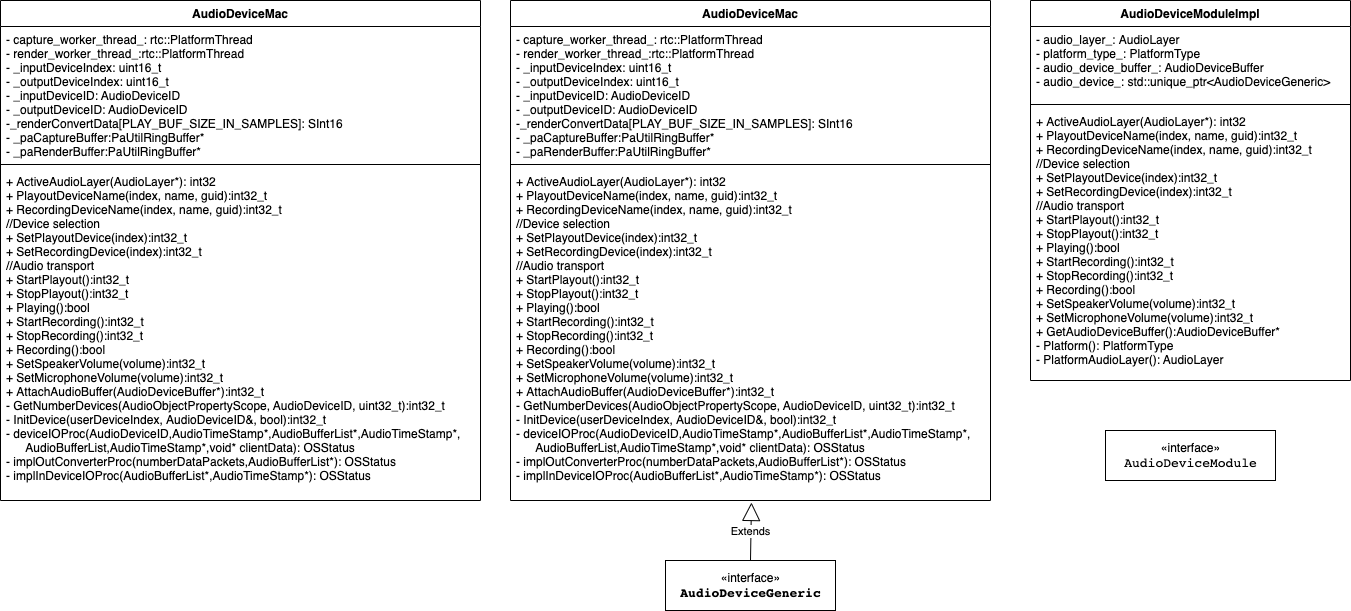

The diagram above was exported from draw.io. Its source (the exported page's mxGraphModel, read from the mxfile embedded in the PNG):
<mxGraphModel dx="2148" dy="807" grid="1" gridSize="10" guides="1" tooltips="1" connect="1" arrows="1" fold="1" page="1" pageScale="1" pageWidth="850" pageHeight="1100" math="0" shadow="0">
  <root>
    <mxCell id="0" />
    <mxCell id="1" parent="0" />
    <mxCell id="tSdZ1zA5nIeRqifNY5Cp-5" value="«interface»&lt;br&gt;&lt;a style=&quot;margin: -2px; padding: 0px 1px; box-sizing: border-box; border: 1px solid var(--xref-highlight); background-color: var(--xref-highlight-bg); border-radius: 4px; font-weight: 700; line-height: 0; overflow: visible; font-family: monospace; font-size: medium; text-align: start;&quot; data-key=&quot;6&quot; href=&quot;https://source.chromium.org/chromium/chromium/src/+/main:third_party/webrtc/modules/audio_device/audio_device_generic.h;bpv=1;bpt=1;l=22?q=AudioDeviceGeneric&amp;amp;ss=chromium%2Fchromium%2Fsrc&amp;amp;gsn=AudioDeviceGeneric&amp;amp;gs=kythe%3A%2F%2Fchromium.googlesource.com%2Fchromium%2Fsrc%3Flang%3Dc%252B%252B%3Fpath%3Dthird_party%2Fwebrtc%2Fmodules%2Faudio_device%2Faudio_device_generic.h%23AudioDeviceGeneric%253Awebrtc%2523c%2523cLeHEBrK5U%2524&amp;amp;gs=kythe%3A%2F%2Fchromium.googlesource.com%2Fchromium%2Fsrc%3Flang%3Dc%252B%252B%3Fpath%3Dthird_party%2Fwebrtc%2Fmodules%2Faudio_device%2Faudio_device_generic.h%23Bg5LWwzLUpQQAksGptzv9gDgWvMpA4XOeLTCYvHdZNY&amp;amp;gs=kythe%3A%2F%2Fchromium.googlesource.com%2Fchromium%2Fsrc%3Flang%3Dc%252B%252B%3Fpath%3Dthird_party%2Fwebrtc%2Fmodules%2Faudio_device%2Faudio_device_generic.h%23ZMZvVP9vEWHmzzRj_f496SFlNFpTZhQgu2SZ_Eub1g8&quot; class=&quot;semantic-decoration highlight&quot;&gt;&lt;span style=&quot;margin: 0px; padding: 0px; box-sizing: border-box; border-color: var(--border); background-color: var(--search-match-selected-highlight); line-height: 0;&quot; class=&quot;search-match-layer search-match selected-match match-0&quot;&gt;AudioDeviceGeneric&lt;/span&gt;&lt;/a&gt;" style="html=1;" vertex="1" parent="1">
      <mxGeometry x="275" y="820" width="170" height="50" as="geometry" />
    </mxCell>
    <mxCell id="tSdZ1zA5nIeRqifNY5Cp-6" value="AudioDeviceMac" style="swimlane;fontStyle=1;align=center;verticalAlign=top;childLayout=stackLayout;horizontal=1;startSize=26;horizontalStack=0;resizeParent=1;resizeParentMax=0;resizeLast=0;collapsible=1;marginBottom=0;" vertex="1" parent="1">
      <mxGeometry x="120" y="260" width="480" height="500" as="geometry" />
    </mxCell>
    <mxCell id="tSdZ1zA5nIeRqifNY5Cp-7" value="- capture_worker_thread_: rtc::PlatformThread&#10;- render_worker_thread_:rtc::PlatformThread&#10;- _inputDeviceIndex: uint16_t&#10;- _outputDeviceIndex: uint16_t&#10;- _inputDeviceID: AudioDeviceID&#10;- _outputDeviceID: AudioDeviceID&#10;-_renderConvertData[PLAY_BUF_SIZE_IN_SAMPLES]: SInt16&#10;- _paCaptureBuffer:PaUtilRingBuffer*&#10;- _paRenderBuffer:PaUtilRingBuffer*" style="text;strokeColor=none;fillColor=none;align=left;verticalAlign=top;spacingLeft=4;spacingRight=4;overflow=hidden;rotatable=0;points=[[0,0.5],[1,0.5]];portConstraint=eastwest;" vertex="1" parent="tSdZ1zA5nIeRqifNY5Cp-6">
      <mxGeometry y="26" width="480" height="134" as="geometry" />
    </mxCell>
    <mxCell id="tSdZ1zA5nIeRqifNY5Cp-8" value="" style="line;strokeWidth=1;fillColor=none;align=left;verticalAlign=middle;spacingTop=-1;spacingLeft=3;spacingRight=3;rotatable=0;labelPosition=right;points=[];portConstraint=eastwest;" vertex="1" parent="tSdZ1zA5nIeRqifNY5Cp-6">
      <mxGeometry y="160" width="480" height="8" as="geometry" />
    </mxCell>
    <mxCell id="tSdZ1zA5nIeRqifNY5Cp-9" value="+ ActiveAudioLayer(AudioLayer*): int32&#10;+ PlayoutDeviceName(index, name, guid):int32_t&#10;+ RecordingDeviceName(index, name, guid):int32_t&#10;//Device selection&#10;+ SetPlayoutDevice(index):int32_t&#10;+ SetRecordingDevice(index):int32_t&#10;//Audio transport&#10;+ StartPlayout():int32_t&#10;+ StopPlayout():int32_t&#10;+ Playing():bool&#10;+ StartRecording():int32_t&#10;+ StopRecording():int32_t&#10;+ Recording():bool&#10;+ SetSpeakerVolume(volume):int32_t&#10;+ SetMicrophoneVolume(volume):int32_t&#10;+ AttachAudioBuffer(AudioDeviceBuffer*):int32_t&#10;- GetNumberDevices(AudioObjectPropertyScope, AudioDeviceID, uint32_t):int32_t&#10;- InitDevice(userDeviceIndex, AudioDeviceID&amp;, bool):int32_t&#10;- deviceIOProc(AudioDeviceID,AudioTimeStamp*,AudioBufferList*,AudioTimeStamp*,&#10;      AudioBufferList,AudioTimeStamp*,void* clientData): OSStatus&#10;- implOutConverterProc(numberDataPackets,AudioBufferList*): OSStatus&#10;- implInDeviceIOProc(AudioBufferList*,AudioTimeStamp*): OSStatus" style="text;strokeColor=none;fillColor=none;align=left;verticalAlign=top;spacingLeft=4;spacingRight=4;overflow=hidden;rotatable=0;points=[[0,0.5],[1,0.5]];portConstraint=eastwest;" vertex="1" parent="tSdZ1zA5nIeRqifNY5Cp-6">
      <mxGeometry y="168" width="480" height="332" as="geometry" />
    </mxCell>
    <mxCell id="tSdZ1zA5nIeRqifNY5Cp-10" value="Extends" style="endArrow=block;endSize=16;endFill=0;html=1;rounded=0;exitX=0.5;exitY=0;exitDx=0;exitDy=0;entryX=0.502;entryY=1.006;entryDx=0;entryDy=0;entryPerimeter=0;" edge="1" parent="1" source="tSdZ1zA5nIeRqifNY5Cp-5" target="tSdZ1zA5nIeRqifNY5Cp-9">
      <mxGeometry width="160" relative="1" as="geometry">
        <mxPoint x="450" y="810" as="sourcePoint" />
        <mxPoint x="610" y="810" as="targetPoint" />
      </mxGeometry>
    </mxCell>
    <mxCell id="tSdZ1zA5nIeRqifNY5Cp-11" value="«interface»&lt;br&gt;&lt;a style=&quot;margin: 0px; padding: 0px; box-sizing: border-box; border-color: var(--border); font-family: monospace; font-size: medium; text-align: start;&quot; data-key=&quot;7&quot; href=&quot;https://source.chromium.org/chromium/chromium/src/+/main:third_party/webrtc/modules/audio_device/include/audio_device.h;drc=7aa346a8ba6f861859a392d241ee8246303e94c6;bpv=1;bpt=1;l=23?gsn=AudioDeviceModule&amp;amp;gs=kythe%3A%2F%2Fchromium.googlesource.com%2Fchromium%2Fsrc%3Flang%3Dc%252B%252B%3Fpath%3Dthird_party%2Fwebrtc%2Fmodules%2Faudio_device%2Finclude%2Faudio_device.h%23AudioDeviceModule%253Awebrtc%2523c%2523qFrwY6SmoW&amp;amp;gs=kythe%3A%2F%2Fchromium.googlesource.com%2Fchromium%2Fsrc%3Flang%3Dc%252B%252B%3Fpath%3Dthird_party%2Fwebrtc%2Fmedia%2Fbase%2Fmedia_engine.h%23NqIWqlcjI1RcIuITKgDZrtw6BlKCqLnGZv6ozorTFl0&amp;amp;gs=kythe%3A%2F%2Fchromium.googlesource.com%2Fchromium%2Fsrc%3Flang%3Dc%252B%252B%3Fpath%3Dthird_party%2Fwebrtc%2Fmodules%2Faudio_device%2Finclude%2Faudio_device.h%23atUQ_NCmfqXeVlp2wTKtGfszsT_YDQB_RMfw91oOTaw&amp;amp;gs=kythe%3A%2F%2Fchromium.googlesource.com%2Fchromium%2Fsrc%3Flang%3Dc%252B%252B%3Fpath%3Dthird_party%2Fwebrtc%2Fmodules%2Faudio_device%2Finclude%2Faudio_device.h%23w6YG0kKpJvwWQ6N4MXrarMlaNXPFuX_s39jf7SVkpMQ&quot; class=&quot;semantic-decoration&quot;&gt;AudioDeviceModule&lt;/a&gt;" style="html=1;" vertex="1" parent="1">
      <mxGeometry x="715" y="690" width="170" height="50" as="geometry" />
    </mxCell>
    <mxCell id="tSdZ1zA5nIeRqifNY5Cp-12" value="AudioDeviceModuleImpl" style="swimlane;fontStyle=1;align=center;verticalAlign=top;childLayout=stackLayout;horizontal=1;startSize=26;horizontalStack=0;resizeParent=1;resizeParentMax=0;resizeLast=0;collapsible=1;marginBottom=0;" vertex="1" parent="1">
      <mxGeometry x="640" y="260" width="320" height="380" as="geometry" />
    </mxCell>
    <mxCell id="tSdZ1zA5nIeRqifNY5Cp-13" value="- audio_layer_: AudioLayer&#10;- platform_type_: PlatformType&#10;- audio_device_buffer_: AudioDeviceBuffer&#10;- audio_device_: std::unique_ptr&lt;AudioDeviceGeneric&gt;" style="text;strokeColor=none;fillColor=none;align=left;verticalAlign=top;spacingLeft=4;spacingRight=4;overflow=hidden;rotatable=0;points=[[0,0.5],[1,0.5]];portConstraint=eastwest;" vertex="1" parent="tSdZ1zA5nIeRqifNY5Cp-12">
      <mxGeometry y="26" width="320" height="74" as="geometry" />
    </mxCell>
    <mxCell id="tSdZ1zA5nIeRqifNY5Cp-14" value="" style="line;strokeWidth=1;fillColor=none;align=left;verticalAlign=middle;spacingTop=-1;spacingLeft=3;spacingRight=3;rotatable=0;labelPosition=right;points=[];portConstraint=eastwest;" vertex="1" parent="tSdZ1zA5nIeRqifNY5Cp-12">
      <mxGeometry y="100" width="320" height="8" as="geometry" />
    </mxCell>
    <mxCell id="tSdZ1zA5nIeRqifNY5Cp-15" value="+ ActiveAudioLayer(AudioLayer*): int32&#10;+ PlayoutDeviceName(index, name, guid):int32_t&#10;+ RecordingDeviceName(index, name, guid):int32_t&#10;//Device selection&#10;+ SetPlayoutDevice(index):int32_t&#10;+ SetRecordingDevice(index):int32_t&#10;//Audio transport&#10;+ StartPlayout():int32_t&#10;+ StopPlayout():int32_t&#10;+ Playing():bool&#10;+ StartRecording():int32_t&#10;+ StopRecording():int32_t&#10;+ Recording():bool&#10;+ SetSpeakerVolume(volume):int32_t&#10;+ SetMicrophoneVolume(volume):int32_t&#10;+ GetAudioDeviceBuffer():AudioDeviceBuffer*&#10;- Platform(): PlatformType&#10;- PlatformAudioLayer(): AudioLayer" style="text;strokeColor=none;fillColor=none;align=left;verticalAlign=top;spacingLeft=4;spacingRight=4;overflow=hidden;rotatable=0;points=[[0,0.5],[1,0.5]];portConstraint=eastwest;" vertex="1" parent="tSdZ1zA5nIeRqifNY5Cp-12">
      <mxGeometry y="108" width="320" height="272" as="geometry" />
    </mxCell>
    <mxCell id="tSdZ1zA5nIeRqifNY5Cp-16" value="AudioDeviceMac" style="swimlane;fontStyle=1;align=center;verticalAlign=top;childLayout=stackLayout;horizontal=1;startSize=26;horizontalStack=0;resizeParent=1;resizeParentMax=0;resizeLast=0;collapsible=1;marginBottom=0;" vertex="1" parent="1">
      <mxGeometry x="-390" y="260" width="480" height="500" as="geometry" />
    </mxCell>
    <mxCell id="tSdZ1zA5nIeRqifNY5Cp-17" value="- capture_worker_thread_: rtc::PlatformThread&#10;- render_worker_thread_:rtc::PlatformThread&#10;- _inputDeviceIndex: uint16_t&#10;- _outputDeviceIndex: uint16_t&#10;- _inputDeviceID: AudioDeviceID&#10;- _outputDeviceID: AudioDeviceID&#10;-_renderConvertData[PLAY_BUF_SIZE_IN_SAMPLES]: SInt16&#10;- _paCaptureBuffer:PaUtilRingBuffer*&#10;- _paRenderBuffer:PaUtilRingBuffer*" style="text;strokeColor=none;fillColor=none;align=left;verticalAlign=top;spacingLeft=4;spacingRight=4;overflow=hidden;rotatable=0;points=[[0,0.5],[1,0.5]];portConstraint=eastwest;" vertex="1" parent="tSdZ1zA5nIeRqifNY5Cp-16">
      <mxGeometry y="26" width="480" height="134" as="geometry" />
    </mxCell>
    <mxCell id="tSdZ1zA5nIeRqifNY5Cp-18" value="" style="line;strokeWidth=1;fillColor=none;align=left;verticalAlign=middle;spacingTop=-1;spacingLeft=3;spacingRight=3;rotatable=0;labelPosition=right;points=[];portConstraint=eastwest;" vertex="1" parent="tSdZ1zA5nIeRqifNY5Cp-16">
      <mxGeometry y="160" width="480" height="8" as="geometry" />
    </mxCell>
    <mxCell id="tSdZ1zA5nIeRqifNY5Cp-19" value="+ ActiveAudioLayer(AudioLayer*): int32&#10;+ PlayoutDeviceName(index, name, guid):int32_t&#10;+ RecordingDeviceName(index, name, guid):int32_t&#10;//Device selection&#10;+ SetPlayoutDevice(index):int32_t&#10;+ SetRecordingDevice(index):int32_t&#10;//Audio transport&#10;+ StartPlayout():int32_t&#10;+ StopPlayout():int32_t&#10;+ Playing():bool&#10;+ StartRecording():int32_t&#10;+ StopRecording():int32_t&#10;+ Recording():bool&#10;+ SetSpeakerVolume(volume):int32_t&#10;+ SetMicrophoneVolume(volume):int32_t&#10;+ AttachAudioBuffer(AudioDeviceBuffer*):int32_t&#10;- GetNumberDevices(AudioObjectPropertyScope, AudioDeviceID, uint32_t):int32_t&#10;- InitDevice(userDeviceIndex, AudioDeviceID&amp;, bool):int32_t&#10;- deviceIOProc(AudioDeviceID,AudioTimeStamp*,AudioBufferList*,AudioTimeStamp*,&#10;      AudioBufferList,AudioTimeStamp*,void* clientData): OSStatus&#10;- implOutConverterProc(numberDataPackets,AudioBufferList*): OSStatus&#10;- implInDeviceIOProc(AudioBufferList*,AudioTimeStamp*): OSStatus" style="text;strokeColor=none;fillColor=none;align=left;verticalAlign=top;spacingLeft=4;spacingRight=4;overflow=hidden;rotatable=0;points=[[0,0.5],[1,0.5]];portConstraint=eastwest;" vertex="1" parent="tSdZ1zA5nIeRqifNY5Cp-16">
      <mxGeometry y="168" width="480" height="332" as="geometry" />
    </mxCell>
  </root>
</mxGraphModel>